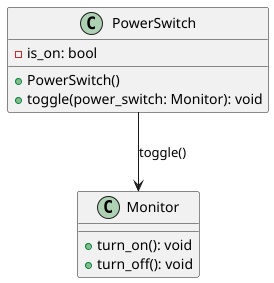

The diagram above was rendered by PlantUML. Its source (embedded in the PNG):
@startuml

class Monitor {
  +turn_on(): void
  +turn_off(): void
}

class PowerSwitch {
  -is_on: bool
  +PowerSwitch()
  +toggle(power_switch: Monitor): void
}

PowerSwitch --> Monitor : toggle()

@enduml